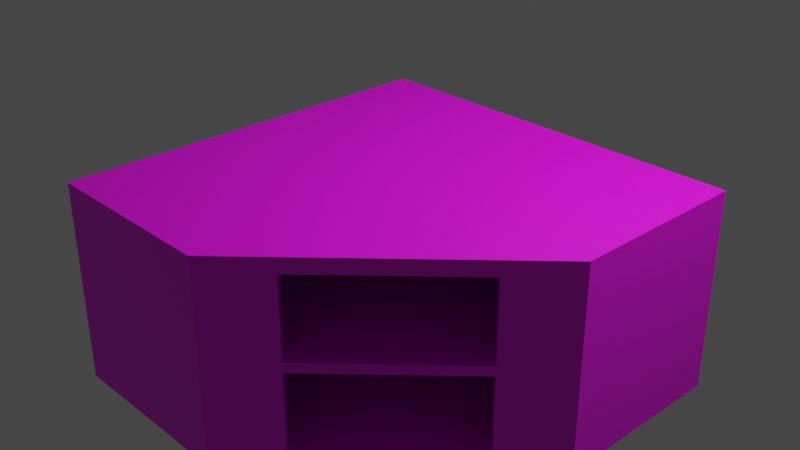 # Source: multidecor_kitchen_wall_corner_cabinet_two_shelves.blend  (saved by Blender 2.90.7; exported with 4.5.12 LTS)
import bpy
from mathutils import Matrix  # noqa: F401  (used for matrix-valued properties, if any)

bpy.ops.wm.read_factory_settings(use_empty=True)
scene = bpy.context.scene
scene.name = 'Scene'

# ---- collections
col_collection = bpy.data.collections.new('Collection'); scene.collection.children.link(col_collection)

# ---- images (referenced by path relative to the original .blend; pixels are not part of the script)
import os
ASSET_DIR = os.environ.get("B2B_ASSET_DIR", "")  # directory of the original .blend (textures are referenced by path, not embedded)
HERE = os.path.dirname(os.path.abspath(__file__))  # packed textures are extracted next to this script under _unpacked/

def load_image(name, relpath, width, height, colorspace="sRGB"):
    """Load a texture the original file referenced (path relative to the .blend, or extracted next to this script)."""
    p = next((c for c in (os.path.join(HERE, relpath), os.path.join(ASSET_DIR, relpath)) if relpath and os.path.exists(c)), "")
    if p:
        img = bpy.data.images.load(p, check_existing=True)
        img.name = name
    else:  # same state as the original file: an image datablock whose file is absent (Cycles renders it pink)
        img = bpy.data.images.new(name, width, height)
        img.source = "FILE"
        img.filepath = "//" + (relpath or name)
    img.colorspace_settings.name = colorspace
    return img
img_multidecor_wood_png = load_image('multidecor_wood.png', 'multidecor_wood.png', 1024, 1024, 'sRGB')

# ---- materials (node trees are filled in below, after node groups)
mat_material_006 = bpy.data.materials.new('Material.006')
mat_material_006.use_transparent_shadow = False

# ---- material node trees
mat_material_006.use_nodes = True; mat_material_006.node_tree.nodes.clear()
_N = mat_material_006.node_tree.nodes; _L = mat_material_006.node_tree.links
n0 = _N.new('ShaderNodeBsdfPrincipled'); n0.name = 'Principled BSDF'; n0.location = (10, 300)
n0.distribution = 'GGX'
n0.subsurface_method = 'BURLEY'
n0.inputs[3].default_value = 1.45
n0.inputs[27].default_value = (0.0, 0.0, 0.0, 1.0)
n0.inputs[28].default_value = 1.0
n1 = _N.new('ShaderNodeOutputMaterial'); n1.name = 'Material Output'; n1.location = (300, 300)
n2 = _N.new('ShaderNodeTexImage'); n2.name = 'Image Texture'; n2.location = (-280, 280)
n2.image = img_multidecor_wood_png
n2.interpolation = 'Closest'
_L.new(n0.outputs[0], n1.inputs[0])
_L.new(n2.outputs[0], n0.inputs[0])
n1.is_active_output = True

# ---- world
world_world = bpy.data.worlds.new('World'); scene.world = world_world
world_world.use_nodes = True; world_world.node_tree.nodes.clear()
_N = world_world.node_tree.nodes; _L = world_world.node_tree.links
n0 = _N.new('ShaderNodeOutputWorld'); n0.name = 'World Output'; n0.location = (300, 300)
n1 = _N.new('ShaderNodeBackground'); n1.name = 'Background'; n1.location = (10, 300)
n1.inputs[0].default_value = (0.05088, 0.05088, 0.05088, 1.0)
_L.new(n1.outputs[0], n0.inputs[0])
n0.is_active_output = True
world_world.color = (0.05088, 0.05088, 0.05088)
world_world.use_sun_shadow = False
world_world.sun_shadow_jitter_overblur = 0.0

# ---- cameras
cam_camera = bpy.data.cameras.new('Camera')
cam_camera.clip_end = 100.0
cam_camera.ortho_scale = 7.314

# ---- lights
light_light = bpy.data.lights.new('Light', 'POINT')
light_light.transmission_factor = 0.0
light_light.energy = 1000.0
light_light.shadow_soft_size = 0.1
light_light.shadow_maximum_resolution = 0.006
light_light.use_absolute_resolution = True

# ---- meshes
me_plane = bpy.data.meshes.new('Plane')
me_plane.from_pydata([(-1.0, -3.0, -1.0), (-1.0, -3.0, 1.0), (-1.0, 1.0, -1.0), (3.0, 1.0, -1.0), (0.85, -3.0, -1.0), (3.0, -0.85, -1.0), (-1.0, 1.0, 1.0), (3.0, 1.0, 1.0), (0.85, -3.0, 1.0), (3.0, -0.85, 1.0), (1.324, -2.526, -1.0), (2.526, -1.324, -1.0), (2.526, -1.324, 1.0), (1.324, -2.526, 1.0), (-0.85, -2.85, -0.85), (-0.85, 0.85, -0.85), (2.85, 0.85, -0.85), (0.8146, -2.85, -0.85), (2.815, -0.8146, -0.85), (1.231, -2.433, -0.85), (2.416, -1.214, -0.85), (1.324, -2.526, 0.85), (1.324, -2.526, -0.85), (2.526, -1.324, -0.85), (2.526, -1.324, 0.85), (-0.85, -2.85, 0.85), (-0.85, 0.85, 0.85), (2.85, 0.85, 0.85), (0.8146, -2.85, 0.85), (2.815, -0.8146, 0.85), (1.231, -2.433, 0.85), (2.416, -1.214, 0.85), (1.324, -2.526, 0.05), (1.324, -2.526, -0.05), (2.526, -1.324, -0.05), (2.526, -1.324, 0.05), (1.231, -2.433, -0.05), (1.231, -2.433, 0.05), (2.416, -1.214, -0.05), (2.416, -1.214, 0.05), (2.815, -0.8146, -0.05), (2.815, -0.8146, 0.05), (2.85, 0.85, -0.05), (2.85, 0.85, 0.05), (-0.85, 0.85, -0.05), (-0.85, 0.85, 0.05), (-0.85, -2.85, -0.05), (-0.85, -2.85, 0.05), (0.8146, -2.85, -0.05), (0.8146, -2.85, 0.05)], [], [(3, 2, 11), (7, 6, 2, 3), (1, 8, 4, 0), (7, 6, 12), (9, 7, 3, 5), (1, 0, 2, 6), (13, 8, 4, 10, 22, 33, 32, 21), (9, 5, 11, 23, 34, 35, 24, 12), (16, 15, 20), (11, 10, 22, 23), (13, 21, 24, 12), (20, 19, 22, 23), (27, 26, 31), (21, 30, 31, 24), (33, 22, 19, 36), (34, 23, 20, 38), (39, 31, 29, 41), (41, 29, 27, 43), (43, 27, 26, 45), (45, 26, 25, 47), (47, 25, 28, 49), (49, 28, 30, 37), (17, 48, 36, 19), (48, 49, 37, 36), (14, 46, 48, 17), (46, 47, 49, 48), (15, 44, 46, 14), (44, 45, 47, 46), (16, 42, 44, 15), (42, 43, 45, 44), (18, 40, 42, 16), (40, 41, 43, 42), (20, 38, 40, 18), (38, 39, 41, 40), (24, 35, 39, 31), (35, 34, 38, 39), (21, 32, 37, 30), (32, 33, 36, 37), (36, 38, 44), (44, 46, 36), (46, 48, 36), (36, 33, 34), (40, 42, 38), (42, 44, 38), (36, 34, 38), (35, 32, 37), (37, 49, 47), (47, 45, 37), (45, 43, 39), (37, 45, 39), (43, 41, 39), (39, 35, 37), (33, 32, 35, 34), (0, 4, 10), (11, 5, 3), (0, 10, 2), (10, 11, 2), (1, 8, 13), (12, 9, 7), (1, 13, 6), (13, 12, 6), (14, 17, 19), (20, 18, 16), (14, 19, 15), (19, 20, 15), (25, 28, 30), (31, 29, 27), (25, 30, 26), (30, 31, 26)])
_uv = me_plane.uv_layers.new(name='UVMap')
_uv.uv.foreach_set('vector', [0.3308, 0.0004313, 0.3308, 0.3308, 0.1389, 0.03957, 0.0004313, 0.6629, 0.3308, 0.6629, 0.3308, 0.828, 0.0004313, 0.828, 0.6248, 0.8033, 0.472, 0.8033, 0.472, 0.6381, 0.6248, 0.6381, 0.0004313, 0.3316, 0.3308, 0.3316, 0.03957, 0.5236, 0.472, 0.8041, 0.6248, 0.8041, 0.6248, 0.9693, 0.472, 0.9693, 0.472, 0.3069, 0.6372, 0.3069, 0.6372, 0.6372, 0.472, 0.6372, 0.9442, 0.0004313, 0.9996, 0.0004313, 0.9996, 0.1656, 0.9442, 0.1656, 0.9442, 0.1532, 0.9442, 0.08715, 0.9442, 0.07889, 0.9442, 0.01282, 0.9996, 0.1665, 0.9996, 0.3316, 0.9442, 0.3316, 0.9442, 0.3193, 0.9442, 0.2532, 0.9442, 0.2449, 0.9442, 0.1789, 0.9442, 0.1665, 0.6381, 0.9189, 0.6381, 0.6133, 0.8085, 0.883, 0.9789, 0.4824, 0.9789, 0.342, 0.9665, 0.342, 0.9665, 0.4824, 0.9789, 0.6425, 0.9665, 0.6425, 0.9665, 0.5021, 0.9789, 0.5021, 0.9537, 0.4824, 0.9557, 0.342, 0.9665, 0.342, 0.9665, 0.4824, 0.6381, 0.6124, 0.6381, 0.3069, 0.8085, 0.5766, 0.9665, 0.6425, 0.9557, 0.6425, 0.9537, 0.5021, 0.9665, 0.5021, 0.7551, 0.9698, 0.689, 0.9698, 0.689, 0.959, 0.7551, 0.959, 0.822, 0.9698, 0.7559, 0.9698, 0.7559, 0.9569, 0.822, 0.9569, 0.6847, 0.9198, 0.6847, 0.9858, 0.6381, 0.9858, 0.6381, 0.9198, 0.4712, 0.6133, 0.4712, 0.6794, 0.3337, 0.6794, 0.3337, 0.6133, 0.4712, 0.6124, 0.4051, 0.6124, 0.4051, 0.3069, 0.4712, 0.3069, 0.0004313, 0.9619, 0.0004313, 0.8958, 0.306, 0.8958, 0.306, 0.9619, 0.3337, 0.7472, 0.3997, 0.7472, 0.3997, 0.8847, 0.3337, 0.8847, 0.8889, 0.9698, 0.8229, 0.9698, 0.8229, 0.9211, 0.8889, 0.9211, 0.689, 0.9198, 0.7551, 0.9198, 0.7551, 0.9684, 0.689, 0.9684, 0.9445, 0.9366, 0.9528, 0.9366, 0.9528, 0.9853, 0.9445, 0.9853, 0.4667, 0.8847, 0.4006, 0.8847, 0.4006, 0.7472, 0.4667, 0.7472, 0.9445, 0.7991, 0.9528, 0.7991, 0.9528, 0.9366, 0.9445, 0.9366, 0.4043, 0.6124, 0.3382, 0.6124, 0.3382, 0.3069, 0.4043, 0.3069, 0.9445, 0.4935, 0.9528, 0.4935, 0.9528, 0.7991, 0.9445, 0.7991, 0.0004313, 0.895, 0.0004313, 0.8289, 0.306, 0.8289, 0.306, 0.895, 0.9445, 0.188, 0.9528, 0.188, 0.9528, 0.4935, 0.9445, 0.4935, 0.4712, 0.6802, 0.4712, 0.7463, 0.3337, 0.7463, 0.3337, 0.6802, 0.9445, 0.05048, 0.9528, 0.05048, 0.9528, 0.188, 0.9445, 0.188, 0.7559, 0.9663, 0.822, 0.9663, 0.822, 0.9198, 0.7559, 0.9198, 0.9445, 0.003881, 0.9528, 0.003881, 0.9528, 0.05048, 0.9445, 0.05048, 0.6881, 0.9858, 0.6881, 0.9198, 0.6752, 0.9198, 0.6752, 0.9858, 0.9528, 0.0004313, 0.9445, 0.0004313, 0.9445, 0.01332, 0.9528, 0.01332, 0.8229, 0.9198, 0.8889, 0.9198, 0.8889, 0.9306, 0.8229, 0.9306, 0.9528, 0.9867, 0.9445, 0.9867, 0.9445, 0.9758, 0.9528, 0.9758, 0.3661, 0.1341, 0.4668, 0.0363, 0.6372, 0.306, 0.6372, 0.306, 0.3316, 0.306, 0.3661, 0.1341, 0.3316, 0.306, 0.3316, 0.1685, 0.3661, 0.1341, 0.3168, 0.9175, 0.3168, 0.9067, 0.4572, 0.9067, 0.4997, 0.003351, 0.6372, 0.0004313, 0.4668, 0.0363, 0.6372, 0.0004313, 0.6372, 0.306, 0.4668, 0.0363, 0.3168, 0.9175, 0.4572, 0.9067, 0.4572, 0.9196, 0.4572, 0.8984, 0.3168, 0.8984, 0.3168, 0.8876, 0.9093, 0.1341, 0.9437, 0.1685, 0.9437, 0.306, 0.9437, 0.306, 0.6381, 0.306, 0.9093, 0.1341, 0.6381, 0.306, 0.6381, 0.0004313, 0.8085, 0.0363, 0.9093, 0.1341, 0.6381, 0.306, 0.8085, 0.0363, 0.6381, 0.0004313, 0.7756, 0.003351, 0.8085, 0.0363, 0.4572, 0.8855, 0.4572, 0.8984, 0.3168, 0.8876, 0.3168, 0.9067, 0.3168, 0.8984, 0.4572, 0.8984, 0.4572, 0.9067, 0.0004313, 0.3308, 0.0004313, 0.178, 0.03957, 0.1389, 0.1389, 0.03957, 0.178, 0.0004313, 0.3308, 0.0004313, 0.0004313, 0.3308, 0.03957, 0.1389, 0.3308, 0.3308, 0.03957, 0.1389, 0.1389, 0.03957, 0.3308, 0.3308, 0.3308, 0.662, 0.178, 0.662, 0.1389, 0.6229, 0.03957, 0.5236, 0.0004313, 0.4844, 0.0004313, 0.3316, 0.3308, 0.662, 0.1389, 0.6229, 0.3308, 0.3316, 0.1389, 0.6229, 0.03957, 0.5236, 0.3308, 0.3316, 0.9437, 0.6133, 0.9437, 0.7508, 0.9093, 0.7852, 0.8085, 0.883, 0.7756, 0.916, 0.6381, 0.9189, 0.9437, 0.6133, 0.9093, 0.7852, 0.6381, 0.6133, 0.9093, 0.7852, 0.8085, 0.883, 0.6381, 0.6133, 0.9437, 0.3069, 0.9437, 0.4444, 0.9093, 0.4788, 0.8085, 0.5766, 0.7756, 0.6095, 0.6381, 0.6124, 0.9437, 0.3069, 0.9093, 0.4788, 0.6381, 0.3069, 0.9093, 0.4788, 0.8085, 0.5766, 0.6381, 0.3069])
me_plane.materials.append(mat_material_006)
me_plane.use_remesh_fix_poles = True
me_plane.use_remesh_preserve_attributes = False
me_plane.use_mirror_vertex_groups = False
me_plane.update()

# ---- objects
ob_light = bpy.data.objects.new('Light', light_light)
ob_camera = bpy.data.objects.new('Camera', cam_camera)
ob_plane = bpy.data.objects.new('Plane', me_plane)

# ---- transforms, parenting, visibility, modifiers, constraints
ob_light.location = (4.076, 1.005, 5.904)
ob_light.rotation_euler = (0.6503, 0.05522, 1.866)
ob_light.lock_rotations_4d = False
ob_light.empty_display_type = 'ARROWS'
ob_light.color = (0.0, 0.0, 0.0, 0.0)
ob_light.lineart.crease_threshold = 0.0
ob_camera.location = (7.359, -6.926, 4.958)
ob_camera.rotation_euler = (1.109, 0.0, 0.8149)
ob_camera.lock_rotations_4d = False
ob_camera.empty_display_type = 'ARROWS'
ob_camera.color = (0.0, 0.0, 0.0, 0.0)
ob_camera.display_type = 'WIRE'
ob_camera.lineart.crease_threshold = 0.0
ob_plane.location = (0.0, 0.0, 0.0)
ob_plane.lineart.crease_threshold = 0.0

# ---- collection membership
col_collection.objects.link(ob_light)
col_collection.objects.link(ob_camera)
col_collection.objects.link(ob_plane)

# ---- scene / render settings (as saved in the file)
scene.camera = ob_camera
scene.frame_start = 1; scene.frame_end = 250; scene.frame_set(1)
scene.render.engine = 'BLENDER_EEVEE_NEXT'
scene.cycles.use_denoising = False
scene.cycles.samples = 128
scene.cycles.sampling_pattern = 'TABULATED_SOBOL'
scene.cycles.use_adaptive_sampling = False
scene.cycles.use_light_tree = False
scene.view_settings.view_transform = 'Filmic'
bpy.context.view_layer.update()
